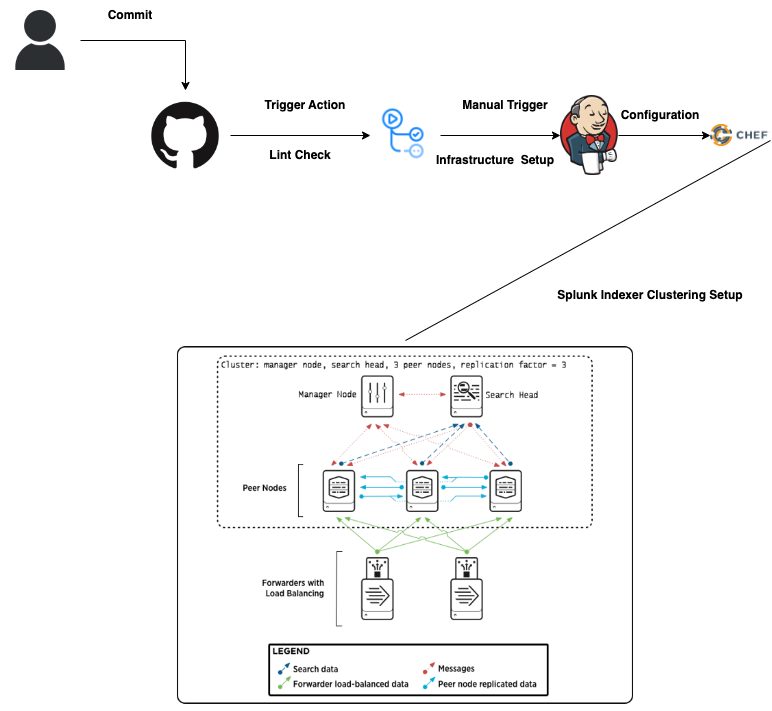

The diagram above was exported from draw.io. Its source (the exported page's mxGraphModel, read from the mxfile embedded in the PNG):
<mxGraphModel dx="1306" dy="779" grid="1" gridSize="10" guides="1" tooltips="1" connect="1" arrows="1" fold="1" page="1" pageScale="1" pageWidth="850" pageHeight="1100" math="0" shadow="0">
  <root>
    <mxCell id="0" />
    <mxCell id="1" parent="0" />
    <mxCell id="TVWFNvr-XJBMvxxXLIgH-13" style="edgeStyle=orthogonalEdgeStyle;rounded=0;orthogonalLoop=1;jettySize=auto;html=1;" edge="1" parent="1" source="TVWFNvr-XJBMvxxXLIgH-3" target="TVWFNvr-XJBMvxxXLIgH-4">
      <mxGeometry relative="1" as="geometry" />
    </mxCell>
    <mxCell id="TVWFNvr-XJBMvxxXLIgH-3" value="" style="shape=image;verticalLabelPosition=bottom;labelBackgroundColor=default;verticalAlign=top;aspect=fixed;imageAspect=0;image=https://static.vecteezy.com/system/resources/previews/008/442/086/original/illustration-of-human-icon-user-symbol-icon-modern-design-on-blank-background-free-vector.jpg;" vertex="1" parent="1">
      <mxGeometry x="50" y="90" width="80" height="80" as="geometry" />
    </mxCell>
    <mxCell id="TVWFNvr-XJBMvxxXLIgH-18" style="edgeStyle=orthogonalEdgeStyle;rounded=0;orthogonalLoop=1;jettySize=auto;html=1;entryX=0;entryY=0.5;entryDx=0;entryDy=0;" edge="1" parent="1" source="TVWFNvr-XJBMvxxXLIgH-4" target="TVWFNvr-XJBMvxxXLIgH-15">
      <mxGeometry relative="1" as="geometry" />
    </mxCell>
    <mxCell id="TVWFNvr-XJBMvxxXLIgH-4" value="" style="shape=image;verticalLabelPosition=bottom;labelBackgroundColor=default;verticalAlign=top;aspect=fixed;imageAspect=0;image=https://github.githubassets.com/images/modules/logos_page/GitHub-Mark.png;" vertex="1" parent="1">
      <mxGeometry x="190" y="180" width="90" height="90" as="geometry" />
    </mxCell>
    <mxCell id="TVWFNvr-XJBMvxxXLIgH-14" value="&lt;b&gt;Commit&lt;/b&gt;" style="text;html=1;strokeColor=none;fillColor=none;align=center;verticalAlign=middle;whiteSpace=wrap;rounded=0;" vertex="1" parent="1">
      <mxGeometry x="150" y="90" width="60" height="30" as="geometry" />
    </mxCell>
    <mxCell id="TVWFNvr-XJBMvxxXLIgH-22" style="edgeStyle=orthogonalEdgeStyle;rounded=0;orthogonalLoop=1;jettySize=auto;html=1;" edge="1" parent="1" source="TVWFNvr-XJBMvxxXLIgH-15" target="TVWFNvr-XJBMvxxXLIgH-21">
      <mxGeometry relative="1" as="geometry" />
    </mxCell>
    <mxCell id="TVWFNvr-XJBMvxxXLIgH-15" value="" style="shape=image;verticalLabelPosition=bottom;labelBackgroundColor=default;verticalAlign=top;aspect=fixed;imageAspect=0;image=https://raw.githubusercontent.com/github/explore/2c7e603b797535e5ad8b4beb575ab3b7354666e1/topics/actions/actions.png;" vertex="1" parent="1">
      <mxGeometry x="420" y="190" width="70" height="70" as="geometry" />
    </mxCell>
    <mxCell id="TVWFNvr-XJBMvxxXLIgH-19" value="&lt;b&gt;Trigger Action&lt;/b&gt;" style="text;html=1;strokeColor=none;fillColor=none;align=center;verticalAlign=middle;whiteSpace=wrap;rounded=0;" vertex="1" parent="1">
      <mxGeometry x="310" y="180" width="90" height="30" as="geometry" />
    </mxCell>
    <mxCell id="TVWFNvr-XJBMvxxXLIgH-20" value="&lt;b&gt;Lint Check&lt;/b&gt;" style="text;html=1;strokeColor=none;fillColor=none;align=center;verticalAlign=middle;whiteSpace=wrap;rounded=0;" vertex="1" parent="1">
      <mxGeometry x="310" y="230" width="80" height="30" as="geometry" />
    </mxCell>
    <mxCell id="TVWFNvr-XJBMvxxXLIgH-30" style="edgeStyle=orthogonalEdgeStyle;rounded=0;orthogonalLoop=1;jettySize=auto;html=1;entryX=0;entryY=0.5;entryDx=0;entryDy=0;" edge="1" parent="1" source="TVWFNvr-XJBMvxxXLIgH-21" target="TVWFNvr-XJBMvxxXLIgH-28">
      <mxGeometry relative="1" as="geometry" />
    </mxCell>
    <mxCell id="TVWFNvr-XJBMvxxXLIgH-21" value="" style="shape=image;verticalLabelPosition=bottom;labelBackgroundColor=default;verticalAlign=top;aspect=fixed;imageAspect=0;image=https://upload.wikimedia.org/wikipedia/commons/thumb/e/e9/Jenkins_logo.svg/1200px-Jenkins_logo.svg.png;" vertex="1" parent="1">
      <mxGeometry x="610" y="185" width="57.93" height="80" as="geometry" />
    </mxCell>
    <mxCell id="TVWFNvr-XJBMvxxXLIgH-23" value="&lt;b&gt;Manual Trigger&lt;/b&gt;" style="text;html=1;strokeColor=none;fillColor=none;align=center;verticalAlign=middle;whiteSpace=wrap;rounded=0;" vertex="1" parent="1">
      <mxGeometry x="510" y="180" width="90" height="30" as="geometry" />
    </mxCell>
    <mxCell id="TVWFNvr-XJBMvxxXLIgH-24" value="&lt;b&gt;Infrastructure&amp;nbsp; Setup&lt;/b&gt;" style="text;html=1;strokeColor=none;fillColor=none;align=center;verticalAlign=middle;whiteSpace=wrap;rounded=0;" vertex="1" parent="1">
      <mxGeometry x="480" y="235" width="130" height="30" as="geometry" />
    </mxCell>
    <mxCell id="TVWFNvr-XJBMvxxXLIgH-28" value="" style="shape=image;verticalLabelPosition=bottom;labelBackgroundColor=default;verticalAlign=top;aspect=fixed;imageAspect=0;image=https://i.pinimg.com/originals/2f/c4/d7/2fc4d7e903648798442c214068a18d4f.png;" vertex="1" parent="1">
      <mxGeometry x="760" y="195" width="60" height="60" as="geometry" />
    </mxCell>
    <mxCell id="TVWFNvr-XJBMvxxXLIgH-31" value="&lt;b&gt;Configuration&lt;/b&gt;" style="text;html=1;strokeColor=none;fillColor=none;align=center;verticalAlign=middle;whiteSpace=wrap;rounded=0;" vertex="1" parent="1">
      <mxGeometry x="680" y="190" width="60" height="30" as="geometry" />
    </mxCell>
    <mxCell id="TVWFNvr-XJBMvxxXLIgH-32" value="" style="shape=image;verticalLabelPosition=bottom;labelBackgroundColor=default;verticalAlign=top;aspect=fixed;imageAspect=0;image=https://github.com/DhruvinSoni30/Splunk_Infrastructure_Chef/raw/main/images/splunk.png;" vertex="1" parent="1">
      <mxGeometry x="220.66" y="430" width="468.67" height="370" as="geometry" />
    </mxCell>
    <mxCell id="TVWFNvr-XJBMvxxXLIgH-39" value="" style="endArrow=none;html=1;rounded=0;exitX=0.5;exitY=0;exitDx=0;exitDy=0;" edge="1" parent="1" source="TVWFNvr-XJBMvxxXLIgH-32">
      <mxGeometry width="50" height="50" relative="1" as="geometry">
        <mxPoint x="770" y="280" as="sourcePoint" />
        <mxPoint x="820" y="230" as="targetPoint" />
      </mxGeometry>
    </mxCell>
    <mxCell id="TVWFNvr-XJBMvxxXLIgH-40" value="&lt;b&gt;Splunk Indexer Clustering Setup&lt;/b&gt;" style="text;html=1;strokeColor=none;fillColor=none;align=center;verticalAlign=middle;whiteSpace=wrap;rounded=0;" vertex="1" parent="1">
      <mxGeometry x="580" y="370" width="240" height="30" as="geometry" />
    </mxCell>
  </root>
</mxGraphModel>